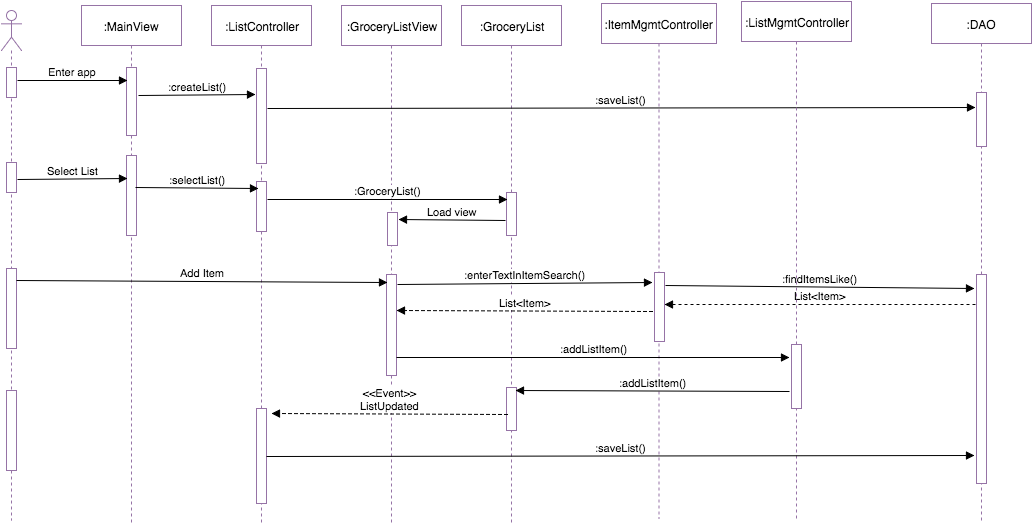

The diagram above was exported from draw.io. Its source (the exported page's mxGraphModel, read from the mxfile embedded in the PNG):
<mxGraphModel dx="950" dy="628" grid="1" gridSize="10" guides="1" tooltips="1" connect="1" arrows="1" fold="1" page="1" pageScale="1" pageWidth="850" pageHeight="1100" background="#ffffff" math="0" shadow="0">
  <root>
    <mxCell id="0" />
    <mxCell id="1" parent="0" />
    <mxCell id="62abefe3bb7cebae-1" value="" style="shape=umlLifeline;participant=umlActor;perimeter=lifelinePerimeter;whiteSpace=wrap;html=1;container=1;collapsible=0;recursiveResize=0;verticalAlign=top;spacingTop=36;labelBackgroundColor=#ffffff;outlineConnect=0;strokeColor=#9673A6;fillColor=none;align=center;" vertex="1" parent="1">
      <mxGeometry x="60" y="30" width="20" height="510" as="geometry" />
    </mxCell>
    <mxCell id="62abefe3bb7cebae-8" value="" style="html=1;points=[];perimeter=orthogonalPerimeter;strokeColor=#9673A6;fillColor=#ffffff;align=center;" vertex="1" parent="62abefe3bb7cebae-1">
      <mxGeometry x="5" y="57" width="10" height="30" as="geometry" />
    </mxCell>
    <mxCell id="62abefe3bb7cebae-27" value="" style="html=1;points=[];perimeter=orthogonalPerimeter;strokeColor=#9673A6;fillColor=#ffffff;align=center;" vertex="1" parent="62abefe3bb7cebae-1">
      <mxGeometry x="5" y="152" width="10" height="30" as="geometry" />
    </mxCell>
    <mxCell id="62abefe3bb7cebae-33" value="" style="html=1;points=[];perimeter=orthogonalPerimeter;strokeColor=#9673A6;fillColor=#ffffff;align=center;" vertex="1" parent="62abefe3bb7cebae-1">
      <mxGeometry x="5" y="258" width="10" height="80" as="geometry" />
    </mxCell>
    <mxCell id="62abefe3bb7cebae-47" value="" style="html=1;points=[];perimeter=orthogonalPerimeter;strokeColor=#9673A6;fillColor=#ffffff;align=center;" vertex="1" parent="62abefe3bb7cebae-1">
      <mxGeometry x="5" y="380" width="10" height="80" as="geometry" />
    </mxCell>
    <mxCell id="62abefe3bb7cebae-2" value=":MainView" style="shape=umlLifeline;perimeter=lifelinePerimeter;whiteSpace=wrap;html=1;container=1;collapsible=0;recursiveResize=0;outlineConnect=0;strokeColor=#9673A6;fillColor=none;align=center;" vertex="1" parent="1">
      <mxGeometry x="140" y="25" width="100" height="520" as="geometry" />
    </mxCell>
    <mxCell id="62abefe3bb7cebae-29" value="" style="html=1;points=[];perimeter=orthogonalPerimeter;strokeColor=#9673A6;fillColor=#ffffff;align=center;" vertex="1" parent="62abefe3bb7cebae-2">
      <mxGeometry x="45" y="62" width="10" height="68" as="geometry" />
    </mxCell>
    <mxCell id="62abefe3bb7cebae-32" value="" style="html=1;points=[];perimeter=orthogonalPerimeter;strokeColor=#9673A6;fillColor=#ffffff;align=center;" vertex="1" parent="62abefe3bb7cebae-2">
      <mxGeometry x="45" y="150" width="10" height="80" as="geometry" />
    </mxCell>
    <mxCell id="62abefe3bb7cebae-3" value=":ListController" style="shape=umlLifeline;perimeter=lifelinePerimeter;whiteSpace=wrap;html=1;container=1;collapsible=0;recursiveResize=0;outlineConnect=0;strokeColor=#9673A6;fillColor=none;align=center;" vertex="1" parent="1">
      <mxGeometry x="270" y="25" width="100" height="520" as="geometry" />
    </mxCell>
    <mxCell id="62abefe3bb7cebae-10" value="" style="html=1;points=[];perimeter=orthogonalPerimeter;strokeColor=#9673A6;fillColor=#ffffff;align=center;" vertex="1" parent="62abefe3bb7cebae-3">
      <mxGeometry x="45" y="63" width="10" height="95" as="geometry" />
    </mxCell>
    <mxCell id="62abefe3bb7cebae-18" value="" style="html=1;points=[];perimeter=orthogonalPerimeter;strokeColor=#9673A6;fillColor=#ffffff;align=center;" vertex="1" parent="62abefe3bb7cebae-3">
      <mxGeometry x="45" y="176" width="10" height="50" as="geometry" />
    </mxCell>
    <mxCell id="62abefe3bb7cebae-54" value="" style="html=1;points=[];perimeter=orthogonalPerimeter;strokeColor=#9673A6;fillColor=#ffffff;align=center;" vertex="1" parent="62abefe3bb7cebae-3">
      <mxGeometry x="45" y="403" width="10" height="95" as="geometry" />
    </mxCell>
    <mxCell id="62abefe3bb7cebae-4" value=":GroceryList" style="shape=umlLifeline;perimeter=lifelinePerimeter;whiteSpace=wrap;html=1;container=1;collapsible=0;recursiveResize=0;outlineConnect=0;strokeColor=#9673A6;fillColor=none;align=center;" vertex="1" parent="1">
      <mxGeometry x="520" y="25" width="100" height="520" as="geometry" />
    </mxCell>
    <mxCell id="62abefe3bb7cebae-24" value="" style="html=1;points=[];perimeter=orthogonalPerimeter;strokeColor=#9673A6;fillColor=#ffffff;align=center;" vertex="1" parent="62abefe3bb7cebae-4">
      <mxGeometry x="45" y="187" width="10" height="43" as="geometry" />
    </mxCell>
    <mxCell id="62abefe3bb7cebae-52" value="" style="html=1;points=[];perimeter=orthogonalPerimeter;strokeColor=#9673A6;fillColor=#ffffff;align=center;" vertex="1" parent="62abefe3bb7cebae-4">
      <mxGeometry x="45" y="382" width="10" height="43" as="geometry" />
    </mxCell>
    <mxCell id="62abefe3bb7cebae-6" value=":DAO" style="shape=umlLifeline;perimeter=lifelinePerimeter;whiteSpace=wrap;html=1;container=1;collapsible=0;recursiveResize=0;outlineConnect=0;strokeColor=#9673A6;fillColor=none;align=center;" vertex="1" parent="1">
      <mxGeometry x="990" y="23" width="100" height="520" as="geometry" />
    </mxCell>
    <mxCell id="62abefe3bb7cebae-15" value="" style="html=1;points=[];perimeter=orthogonalPerimeter;strokeColor=#9673A6;fillColor=#ffffff;align=center;" vertex="1" parent="62abefe3bb7cebae-6">
      <mxGeometry x="45" y="89" width="10" height="54" as="geometry" />
    </mxCell>
    <mxCell id="62abefe3bb7cebae-41" value="" style="html=1;points=[];perimeter=orthogonalPerimeter;strokeColor=#9673A6;fillColor=#ffffff;align=center;" vertex="1" parent="62abefe3bb7cebae-6">
      <mxGeometry x="45" y="271" width="10" height="209" as="geometry" />
    </mxCell>
    <mxCell id="62abefe3bb7cebae-7" value=":GroceryListView" style="shape=umlLifeline;perimeter=lifelinePerimeter;whiteSpace=wrap;html=1;container=1;collapsible=0;recursiveResize=0;outlineConnect=0;strokeColor=#9673A6;fillColor=none;align=center;" vertex="1" parent="1">
      <mxGeometry x="400" y="25" width="100" height="520" as="geometry" />
    </mxCell>
    <mxCell id="62abefe3bb7cebae-25" value="" style="html=1;points=[];perimeter=orthogonalPerimeter;strokeColor=#9673A6;fillColor=#ffffff;align=center;" vertex="1" parent="62abefe3bb7cebae-7">
      <mxGeometry x="46" y="207" width="10" height="33" as="geometry" />
    </mxCell>
    <mxCell id="62abefe3bb7cebae-34" value="" style="html=1;points=[];perimeter=orthogonalPerimeter;strokeColor=#9673A6;fillColor=#ffffff;align=center;" vertex="1" parent="62abefe3bb7cebae-7">
      <mxGeometry x="45" y="269" width="10" height="101" as="geometry" />
    </mxCell>
    <mxCell id="62abefe3bb7cebae-11" value="Enter app" style="html=1;verticalAlign=bottom;endArrow=block;exitX=1.1;exitY=0.44;exitPerimeter=0;entryX=0.1;entryY=0.033;entryPerimeter=0;" edge="1" parent="1" source="62abefe3bb7cebae-8">
      <mxGeometry width="80" relative="1" as="geometry">
        <mxPoint x="90" y="130" as="sourcePoint" />
        <mxPoint x="186" y="100" as="targetPoint" />
      </mxGeometry>
    </mxCell>
    <mxCell id="62abefe3bb7cebae-12" value=":createList()" style="html=1;verticalAlign=bottom;endArrow=block;exitX=1.2;exitY=0.134;exitPerimeter=0;entryX=-0.1;entryY=0.27;entryPerimeter=0;" edge="1" parent="1" target="62abefe3bb7cebae-10">
      <mxGeometry x="206" y="115" width="80" as="geometry">
        <mxPoint x="197" y="115" as="sourcePoint" />
        <mxPoint x="315" y="115" as="targetPoint" />
      </mxGeometry>
    </mxCell>
    <mxCell id="62abefe3bb7cebae-14" value=":saveList()" style="html=1;verticalAlign=bottom;endArrow=block;exitX=1.1;exitY=0.417;exitPerimeter=0;entryX=-0.1;entryY=0.278;entryPerimeter=0;" edge="1" parent="1" source="62abefe3bb7cebae-10" target="62abefe3bb7cebae-15">
      <mxGeometry width="80" relative="1" as="geometry">
        <mxPoint x="370" y="150" as="sourcePoint" />
        <mxPoint x="810" y="142" as="targetPoint" />
      </mxGeometry>
    </mxCell>
    <mxCell id="62abefe3bb7cebae-19" value=":selectList()" style="html=1;verticalAlign=bottom;endArrow=block;entryX=0.2;entryY=0.14;entryPerimeter=0;exitX=0.9;exitY=0.747;exitPerimeter=0;" edge="1" parent="1" target="62abefe3bb7cebae-18">
      <mxGeometry x="110" y="215" width="80" as="geometry">
        <mxPoint x="194" y="207" as="sourcePoint" />
        <mxPoint x="219" y="216" as="targetPoint" />
      </mxGeometry>
    </mxCell>
    <mxCell id="62abefe3bb7cebae-23" value=":GroceryList()" style="html=1;verticalAlign=bottom;endArrow=block;entryX=0.1;entryY=0.163;entryPerimeter=0;exitX=1.1;exitY=0.36;exitPerimeter=0;" edge="1" parent="1" source="62abefe3bb7cebae-18" target="62abefe3bb7cebae-24">
      <mxGeometry x="255" y="248" width="80" as="geometry">
        <mxPoint x="339" y="240" as="sourcePoint" />
        <mxPoint x="445" y="219" as="targetPoint" />
      </mxGeometry>
    </mxCell>
    <mxCell id="62abefe3bb7cebae-26" value="Load view" style="html=1;verticalAlign=bottom;endArrow=block;entryX=1.1;entryY=0.212;entryPerimeter=0;exitX=-0.1;exitY=0.65;exitPerimeter=0;" edge="1" parent="1" source="62abefe3bb7cebae-24" target="62abefe3bb7cebae-25">
      <mxGeometry x="410" y="348" width="80" as="geometry">
        <mxPoint x="494" y="340" as="sourcePoint" />
        <mxPoint x="617" y="341" as="targetPoint" />
      </mxGeometry>
    </mxCell>
    <mxCell id="62abefe3bb7cebae-28" value="Select List" style="html=1;verticalAlign=bottom;endArrow=block;exitX=1.1;exitY=0.567;exitPerimeter=0;entryX=0.1;entryY=0.687;entryPerimeter=0;" edge="1" parent="1" source="62abefe3bb7cebae-27">
      <mxGeometry x="85" y="197" width="80" as="geometry">
        <mxPoint x="110" y="260" as="sourcePoint" />
        <mxPoint x="186" y="198" as="targetPoint" />
      </mxGeometry>
    </mxCell>
    <mxCell id="62abefe3bb7cebae-35" value="Add Item" style="html=1;verticalAlign=bottom;endArrow=block;exitX=1;exitY=0.15;exitPerimeter=0;entryX=0.1;entryY=0.075;entryPerimeter=0;" edge="1" parent="1" source="62abefe3bb7cebae-33" target="62abefe3bb7cebae-34">
      <mxGeometry x="95" y="207" width="80" as="geometry">
        <mxPoint x="86" y="209" as="sourcePoint" />
        <mxPoint x="196" y="208" as="targetPoint" />
      </mxGeometry>
    </mxCell>
    <mxCell id="62abefe3bb7cebae-38" value=":ItemMgmtController" style="shape=umlLifeline;perimeter=lifelinePerimeter;whiteSpace=wrap;html=1;container=1;collapsible=0;recursiveResize=0;outlineConnect=0;strokeColor=#9673A6;fillColor=none;align=center;" vertex="1" parent="1">
      <mxGeometry x="660" y="23" width="115" height="515" as="geometry" />
    </mxCell>
    <mxCell id="62abefe3bb7cebae-39" value="" style="html=1;points=[];perimeter=orthogonalPerimeter;strokeColor=#9673A6;fillColor=#ffffff;align=center;" vertex="1" parent="62abefe3bb7cebae-38">
      <mxGeometry x="53" y="269" width="10" height="69" as="geometry" />
    </mxCell>
    <mxCell id="62abefe3bb7cebae-40" value=":enterTextInItemSearch()" style="html=1;verticalAlign=bottom;endArrow=block;entryX=-0.2;entryY=0.14;entryPerimeter=0;exitX=1.1;exitY=0.1;exitPerimeter=0;" edge="1" parent="1" source="62abefe3bb7cebae-34" target="62abefe3bb7cebae-39">
      <mxGeometry x="105" y="217" width="80" as="geometry">
        <mxPoint x="520" y="310" as="sourcePoint" />
        <mxPoint x="456" y="310" as="targetPoint" />
      </mxGeometry>
    </mxCell>
    <mxCell id="62abefe3bb7cebae-42" value=":findItemsLike()" style="html=1;verticalAlign=bottom;endArrow=block;entryX=-0.2;entryY=0.065;entryPerimeter=0;exitX=1.1;exitY=0.188;exitPerimeter=0;" edge="1" parent="1" source="62abefe3bb7cebae-39" target="62abefe3bb7cebae-41">
      <mxGeometry x="115" y="227" width="80" as="geometry">
        <mxPoint x="760" y="306" as="sourcePoint" />
        <mxPoint x="696" y="312" as="targetPoint" />
      </mxGeometry>
    </mxCell>
    <mxCell id="62abefe3bb7cebae-43" value="List&amp;lt;Item&amp;gt;" style="html=1;verticalAlign=bottom;endArrow=block;dashed=1;entryX=1;entryY=0.464;entryPerimeter=0;" edge="1" parent="1" target="62abefe3bb7cebae-39">
      <mxGeometry x="743" y="472" width="80" as="geometry">
        <mxPoint x="1034" y="324" as="sourcePoint" />
        <mxPoint x="750" y="340" as="targetPoint" />
      </mxGeometry>
    </mxCell>
    <mxCell id="62abefe3bb7cebae-44" value="List&amp;lt;Item&amp;gt;" style="html=1;verticalAlign=bottom;endArrow=block;dashed=1;exitX=-0.2;exitY=0.565;exitPerimeter=0;" edge="1" parent="1" source="62abefe3bb7cebae-39">
      <mxGeometry x="753" y="482" width="80" as="geometry">
        <mxPoint x="680" y="330" as="sourcePoint" />
        <mxPoint x="455" y="330" as="targetPoint" />
      </mxGeometry>
    </mxCell>
    <mxCell id="62abefe3bb7cebae-49" value=":ListMgmtController" style="shape=umlLifeline;perimeter=lifelinePerimeter;whiteSpace=wrap;html=1;container=1;collapsible=0;recursiveResize=0;outlineConnect=0;strokeColor=#9673A6;fillColor=none;align=center;" vertex="1" parent="1">
      <mxGeometry x="800" y="21" width="110" height="520" as="geometry" />
    </mxCell>
    <mxCell id="62abefe3bb7cebae-50" value="" style="html=1;points=[];perimeter=orthogonalPerimeter;strokeColor=#9673A6;fillColor=#ffffff;align=center;" vertex="1" parent="62abefe3bb7cebae-49">
      <mxGeometry x="50" y="343" width="10" height="64" as="geometry" />
    </mxCell>
    <mxCell id="62abefe3bb7cebae-51" value=":addListItem()" style="html=1;verticalAlign=bottom;endArrow=block;exitX=1;exitY=0.822;exitPerimeter=0;entryX=-0.2;entryY=0.203;entryPerimeter=0;" edge="1" parent="1" source="62abefe3bb7cebae-34" target="62abefe3bb7cebae-50">
      <mxGeometry width="80" relative="1" as="geometry">
        <mxPoint x="630" y="410" as="sourcePoint" />
        <mxPoint x="810" y="377" as="targetPoint" />
      </mxGeometry>
    </mxCell>
    <mxCell id="62abefe3bb7cebae-53" value=":addListItem()" style="html=1;verticalAlign=bottom;endArrow=block;entryX=0.9;entryY=0.07;entryPerimeter=0;exitX=-0.2;exitY=0.734;exitPerimeter=0;" edge="1" parent="1" source="62abefe3bb7cebae-50" target="62abefe3bb7cebae-52">
      <mxGeometry x="583" y="537" width="80" as="geometry">
        <mxPoint x="840" y="410" as="sourcePoint" />
        <mxPoint x="630" y="428" as="targetPoint" />
      </mxGeometry>
    </mxCell>
    <mxCell id="62abefe3bb7cebae-55" value="&amp;lt;&amp;lt;Event&amp;gt;&amp;gt;&lt;div&gt;ListUpdated&lt;/div&gt;" style="html=1;verticalAlign=bottom;endArrow=block;dashed=1;exitX=-0.2;exitY=0.565;exitPerimeter=0;" edge="1" parent="1">
      <mxGeometry x="608" y="585" width="80" as="geometry">
        <mxPoint x="566" y="434" as="sourcePoint" />
        <mxPoint x="330" y="433" as="targetPoint" />
      </mxGeometry>
    </mxCell>
    <mxCell id="62abefe3bb7cebae-56" value=":saveList()" style="html=1;verticalAlign=bottom;endArrow=block;exitX=1.1;exitY=0.417;exitPerimeter=0;entryX=-0.1;entryY=0.278;entryPerimeter=0;" edge="1" parent="1">
      <mxGeometry x="325" y="475" width="80" as="geometry">
        <mxPoint x="325" y="476" as="sourcePoint" />
        <mxPoint x="1033" y="475" as="targetPoint" />
      </mxGeometry>
    </mxCell>
  </root>
</mxGraphModel>